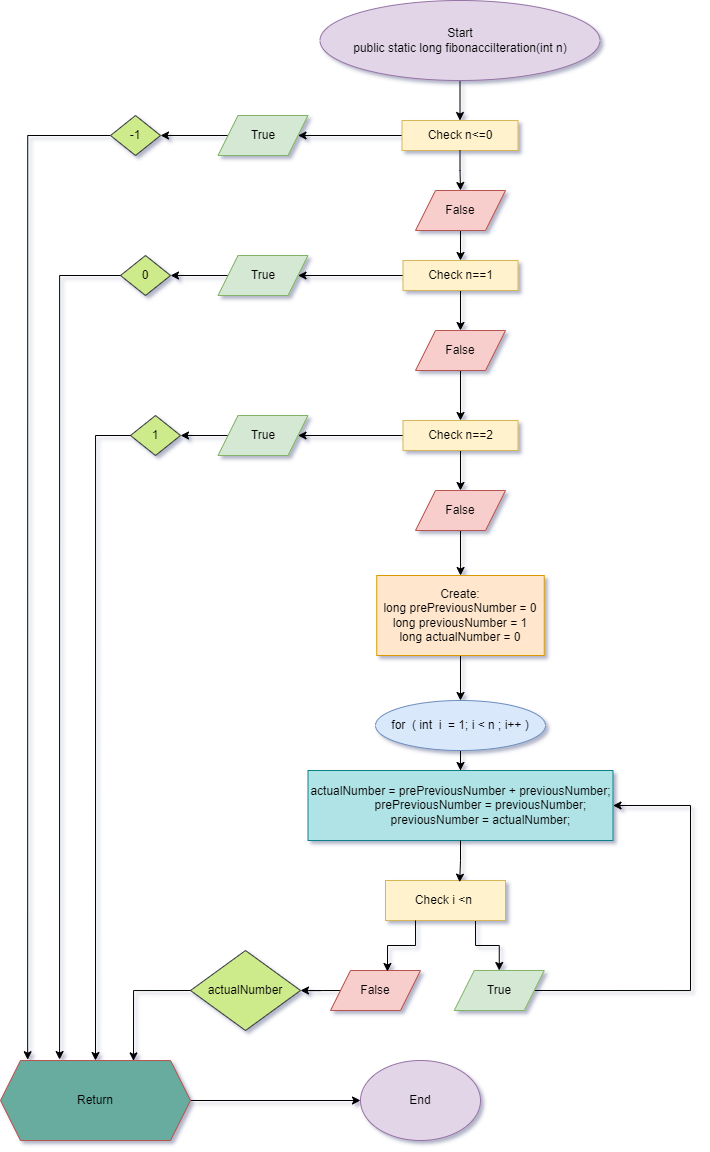

The diagram above was exported from draw.io. Its source (the exported page's mxGraphModel, read from the mxfile embedded in the PNG):
<mxGraphModel dx="1000" dy="575" grid="1" gridSize="10" guides="1" tooltips="1" connect="1" arrows="1" fold="1" page="1" pageScale="1" pageWidth="827" pageHeight="1169" background="#ffffff" math="0" shadow="1">
  <root>
    <mxCell id="0" />
    <mxCell id="1" parent="0" />
    <mxCell id="-1I06xyXRvriQOWK29L5-6" style="edgeStyle=orthogonalEdgeStyle;rounded=0;orthogonalLoop=1;jettySize=auto;html=1;exitX=0.5;exitY=1;exitDx=0;exitDy=0;entryX=0.5;entryY=0;entryDx=0;entryDy=0;" parent="1" source="-1I06xyXRvriQOWK29L5-1" target="-1I06xyXRvriQOWK29L5-3" edge="1">
      <mxGeometry relative="1" as="geometry">
        <Array as="points">
          <mxPoint x="470" y="90" />
          <mxPoint x="470" y="110" />
        </Array>
      </mxGeometry>
    </mxCell>
    <mxCell id="-1I06xyXRvriQOWK29L5-1" value="Start&lt;br&gt;public static long fibonacciIteration(int n)" style="ellipse;whiteSpace=wrap;html=1;fillColor=#e1d5e7;strokeColor=#9673a6;" parent="1" vertex="1">
      <mxGeometry x="329.5" y="10" width="280" height="80" as="geometry" />
    </mxCell>
    <mxCell id="-1I06xyXRvriQOWK29L5-51" style="edgeStyle=orthogonalEdgeStyle;rounded=0;orthogonalLoop=1;jettySize=auto;html=1;exitX=0;exitY=0.5;exitDx=0;exitDy=0;entryX=1;entryY=0.5;entryDx=0;entryDy=0;" parent="1" source="-1I06xyXRvriQOWK29L5-3" target="-1I06xyXRvriQOWK29L5-7" edge="1">
      <mxGeometry relative="1" as="geometry" />
    </mxCell>
    <mxCell id="-1I06xyXRvriQOWK29L5-3" value="Check n&amp;lt;=0" style="rounded=0;whiteSpace=wrap;html=1;fillColor=#fff2cc;strokeColor=#d6b656;" parent="1" vertex="1">
      <mxGeometry x="411.5" y="130" width="116" height="30" as="geometry" />
    </mxCell>
    <mxCell id="-1I06xyXRvriQOWK29L5-59" style="edgeStyle=orthogonalEdgeStyle;rounded=0;orthogonalLoop=1;jettySize=auto;html=1;exitX=0;exitY=0.5;exitDx=0;exitDy=0;entryX=1;entryY=0.5;entryDx=0;entryDy=0;" parent="1" source="-1I06xyXRvriQOWK29L5-7" target="-1I06xyXRvriQOWK29L5-55" edge="1">
      <mxGeometry relative="1" as="geometry" />
    </mxCell>
    <mxCell id="-1I06xyXRvriQOWK29L5-7" value="True" style="shape=parallelogram;perimeter=parallelogramPerimeter;whiteSpace=wrap;html=1;fixedSize=1;fillColor=#d5e8d4;strokeColor=#82b366;" parent="1" vertex="1">
      <mxGeometry x="227.5" y="125" width="90" height="40" as="geometry" />
    </mxCell>
    <mxCell id="-1I06xyXRvriQOWK29L5-21" style="edgeStyle=orthogonalEdgeStyle;rounded=0;orthogonalLoop=1;jettySize=auto;html=1;exitX=0.5;exitY=1;exitDx=0;exitDy=0;entryX=0.5;entryY=0;entryDx=0;entryDy=0;" parent="1" source="-1I06xyXRvriQOWK29L5-8" target="-1I06xyXRvriQOWK29L5-17" edge="1">
      <mxGeometry relative="1" as="geometry" />
    </mxCell>
    <mxCell id="-1I06xyXRvriQOWK29L5-8" value="False" style="shape=parallelogram;perimeter=parallelogramPerimeter;whiteSpace=wrap;html=1;fixedSize=1;rotation=0;size=20;fillColor=#f8cecc;strokeColor=#b85450;" parent="1" vertex="1">
      <mxGeometry x="425" y="200" width="90" height="40" as="geometry" />
    </mxCell>
    <mxCell id="-1I06xyXRvriQOWK29L5-47" style="edgeStyle=orthogonalEdgeStyle;rounded=0;orthogonalLoop=1;jettySize=auto;html=1;exitX=0.5;exitY=1;exitDx=0;exitDy=0;entryX=0.5;entryY=0;entryDx=0;entryDy=0;" parent="1" source="-1I06xyXRvriQOWK29L5-17" target="-1I06xyXRvriQOWK29L5-19" edge="1">
      <mxGeometry relative="1" as="geometry" />
    </mxCell>
    <mxCell id="-1I06xyXRvriQOWK29L5-54" style="edgeStyle=orthogonalEdgeStyle;rounded=0;orthogonalLoop=1;jettySize=auto;html=1;exitX=0;exitY=0.5;exitDx=0;exitDy=0;entryX=1;entryY=0.5;entryDx=0;entryDy=0;" parent="1" source="-1I06xyXRvriQOWK29L5-17" target="-1I06xyXRvriQOWK29L5-45" edge="1">
      <mxGeometry relative="1" as="geometry" />
    </mxCell>
    <mxCell id="-1I06xyXRvriQOWK29L5-17" value="Check n==1" style="rounded=0;whiteSpace=wrap;html=1;fillColor=#fff2cc;strokeColor=#d6b656;" parent="1" vertex="1">
      <mxGeometry x="412.5" y="270" width="115" height="30" as="geometry" />
    </mxCell>
    <mxCell id="-1I06xyXRvriQOWK29L5-50" style="edgeStyle=orthogonalEdgeStyle;rounded=0;orthogonalLoop=1;jettySize=auto;html=1;exitX=0.5;exitY=1;exitDx=0;exitDy=0;" parent="1" source="-1I06xyXRvriQOWK29L5-18" target="-1I06xyXRvriQOWK29L5-20" edge="1">
      <mxGeometry relative="1" as="geometry" />
    </mxCell>
    <mxCell id="-1I06xyXRvriQOWK29L5-53" style="edgeStyle=orthogonalEdgeStyle;rounded=0;orthogonalLoop=1;jettySize=auto;html=1;exitX=0;exitY=0.5;exitDx=0;exitDy=0;entryX=1;entryY=0.5;entryDx=0;entryDy=0;" parent="1" source="-1I06xyXRvriQOWK29L5-18" target="-1I06xyXRvriQOWK29L5-44" edge="1">
      <mxGeometry relative="1" as="geometry" />
    </mxCell>
    <mxCell id="-1I06xyXRvriQOWK29L5-18" value="Check n==2" style="rounded=0;whiteSpace=wrap;html=1;fillColor=#fff2cc;strokeColor=#d6b656;" parent="1" vertex="1">
      <mxGeometry x="412.5" y="430" width="115" height="30" as="geometry" />
    </mxCell>
    <mxCell id="-1I06xyXRvriQOWK29L5-48" style="edgeStyle=orthogonalEdgeStyle;rounded=0;orthogonalLoop=1;jettySize=auto;html=1;exitX=0.5;exitY=1;exitDx=0;exitDy=0;" parent="1" source="-1I06xyXRvriQOWK29L5-19" target="-1I06xyXRvriQOWK29L5-18" edge="1">
      <mxGeometry relative="1" as="geometry" />
    </mxCell>
    <mxCell id="-1I06xyXRvriQOWK29L5-19" value="False" style="shape=parallelogram;perimeter=parallelogramPerimeter;whiteSpace=wrap;html=1;fixedSize=1;rotation=0;size=20;fillColor=#f8cecc;strokeColor=#b85450;" parent="1" vertex="1">
      <mxGeometry x="425" y="340" width="90" height="40" as="geometry" />
    </mxCell>
    <mxCell id="-1I06xyXRvriQOWK29L5-26" style="edgeStyle=orthogonalEdgeStyle;rounded=0;orthogonalLoop=1;jettySize=auto;html=1;exitX=0.5;exitY=1;exitDx=0;exitDy=0;" parent="1" source="-1I06xyXRvriQOWK29L5-20" target="-1I06xyXRvriQOWK29L5-25" edge="1">
      <mxGeometry relative="1" as="geometry" />
    </mxCell>
    <mxCell id="-1I06xyXRvriQOWK29L5-20" value="False" style="shape=parallelogram;perimeter=parallelogramPerimeter;whiteSpace=wrap;html=1;fixedSize=1;rotation=0;size=20;fillColor=#f8cecc;strokeColor=#b85450;" parent="1" vertex="1">
      <mxGeometry x="425" y="500" width="90" height="40" as="geometry" />
    </mxCell>
    <mxCell id="-1I06xyXRvriQOWK29L5-69" style="edgeStyle=orthogonalEdgeStyle;rounded=0;orthogonalLoop=1;jettySize=auto;html=1;exitX=0.5;exitY=1;exitDx=0;exitDy=0;" parent="1" source="-1I06xyXRvriQOWK29L5-25" target="-1I06xyXRvriQOWK29L5-27" edge="1">
      <mxGeometry relative="1" as="geometry" />
    </mxCell>
    <mxCell id="-1I06xyXRvriQOWK29L5-25" value="Create:&lt;br&gt;long prePreviousNumber = 0&lt;br&gt;long previousNumber = 1&lt;br&gt;long actualNumber = 0" style="rounded=0;whiteSpace=wrap;html=1;fillColor=#ffe6cc;strokeColor=#d79b00;" parent="1" vertex="1">
      <mxGeometry x="386.25" y="585" width="167.5" height="80" as="geometry" />
    </mxCell>
    <mxCell id="-1I06xyXRvriQOWK29L5-30" style="edgeStyle=orthogonalEdgeStyle;rounded=0;orthogonalLoop=1;jettySize=auto;html=1;exitX=0.5;exitY=1;exitDx=0;exitDy=0;" parent="1" source="-1I06xyXRvriQOWK29L5-27" target="-1I06xyXRvriQOWK29L5-29" edge="1">
      <mxGeometry relative="1" as="geometry" />
    </mxCell>
    <mxCell id="-1I06xyXRvriQOWK29L5-27" value="for&amp;nbsp; ( int&amp;nbsp; i&amp;nbsp; = 1; i &amp;lt; n ; i++ )" style="ellipse;whiteSpace=wrap;html=1;fillColor=#dae8fc;strokeColor=#6c8ebf;" parent="1" vertex="1">
      <mxGeometry x="385" y="710" width="170" height="50" as="geometry" />
    </mxCell>
    <mxCell id="-1I06xyXRvriQOWK29L5-29" value="&lt;div&gt;actualNumber = prePreviousNumber + previousNumber;&lt;/div&gt;&lt;div&gt;&amp;nbsp; &amp;nbsp; &amp;nbsp; &amp;nbsp; &amp;nbsp; &amp;nbsp; prePreviousNumber = previousNumber;&lt;/div&gt;&lt;div&gt;&amp;nbsp; &amp;nbsp; &amp;nbsp; &amp;nbsp; &amp;nbsp; &amp;nbsp; previousNumber = actualNumber;&lt;/div&gt;" style="rounded=0;whiteSpace=wrap;html=1;fillColor=#b0e3e6;strokeColor=#0e8088;" parent="1" vertex="1">
      <mxGeometry x="317.5" y="780" width="305" height="70" as="geometry" />
    </mxCell>
    <mxCell id="-1I06xyXRvriQOWK29L5-34" style="edgeStyle=orthogonalEdgeStyle;rounded=0;orthogonalLoop=1;jettySize=auto;html=1;exitX=0.75;exitY=1;exitDx=0;exitDy=0;entryX=0.5;entryY=0;entryDx=0;entryDy=0;" parent="1" source="-1I06xyXRvriQOWK29L5-31" target="-1I06xyXRvriQOWK29L5-32" edge="1">
      <mxGeometry relative="1" as="geometry" />
    </mxCell>
    <mxCell id="-1I06xyXRvriQOWK29L5-31" value="Check i &amp;lt;n&amp;nbsp;" style="rounded=0;whiteSpace=wrap;html=1;fillColor=#fff2cc;strokeColor=#d6b656;rotation=0;" parent="1" vertex="1">
      <mxGeometry x="395" y="890" width="120" height="40" as="geometry" />
    </mxCell>
    <mxCell id="-1I06xyXRvriQOWK29L5-71" style="edgeStyle=orthogonalEdgeStyle;rounded=0;orthogonalLoop=1;jettySize=auto;html=1;exitX=1;exitY=0.5;exitDx=0;exitDy=0;entryX=1;entryY=0.5;entryDx=0;entryDy=0;" parent="1" source="-1I06xyXRvriQOWK29L5-32" target="-1I06xyXRvriQOWK29L5-29" edge="1">
      <mxGeometry relative="1" as="geometry">
        <Array as="points">
          <mxPoint x="700" y="1000" />
          <mxPoint x="700" y="815" />
        </Array>
      </mxGeometry>
    </mxCell>
    <mxCell id="-1I06xyXRvriQOWK29L5-32" value="True" style="shape=parallelogram;perimeter=parallelogramPerimeter;whiteSpace=wrap;html=1;fixedSize=1;fillColor=#d5e8d4;strokeColor=#82b366;" parent="1" vertex="1">
      <mxGeometry x="463.75" y="980" width="90" height="40" as="geometry" />
    </mxCell>
    <mxCell id="-1I06xyXRvriQOWK29L5-41" style="edgeStyle=orthogonalEdgeStyle;rounded=0;orthogonalLoop=1;jettySize=auto;html=1;exitX=0;exitY=0.5;exitDx=0;exitDy=0;entryX=1;entryY=0.5;entryDx=0;entryDy=0;" parent="1" source="-1I06xyXRvriQOWK29L5-33" target="-1I06xyXRvriQOWK29L5-40" edge="1">
      <mxGeometry relative="1" as="geometry" />
    </mxCell>
    <mxCell id="-1I06xyXRvriQOWK29L5-33" value="False" style="shape=parallelogram;perimeter=parallelogramPerimeter;whiteSpace=wrap;html=1;fixedSize=1;rotation=0;size=20;fillColor=#f8cecc;strokeColor=#b85450;" parent="1" vertex="1">
      <mxGeometry x="340" y="980" width="90" height="40" as="geometry" />
    </mxCell>
    <mxCell id="-1I06xyXRvriQOWK29L5-35" style="edgeStyle=orthogonalEdgeStyle;rounded=0;orthogonalLoop=1;jettySize=auto;html=1;exitX=0.25;exitY=1;exitDx=0;exitDy=0;entryX=0.633;entryY=0.025;entryDx=0;entryDy=0;entryPerimeter=0;" parent="1" source="-1I06xyXRvriQOWK29L5-31" target="-1I06xyXRvriQOWK29L5-33" edge="1">
      <mxGeometry relative="1" as="geometry" />
    </mxCell>
    <mxCell id="-1I06xyXRvriQOWK29L5-40" value="actualNumber" style="rhombus;whiteSpace=wrap;html=1;fillColor=#cdeb8b;strokeColor=#36393d;" parent="1" vertex="1">
      <mxGeometry x="200" y="960" width="110" height="80" as="geometry" />
    </mxCell>
    <mxCell id="-1I06xyXRvriQOWK29L5-63" style="edgeStyle=orthogonalEdgeStyle;rounded=0;orthogonalLoop=1;jettySize=auto;html=1;exitX=0;exitY=0.5;exitDx=0;exitDy=0;entryX=1;entryY=0.5;entryDx=0;entryDy=0;" parent="1" source="-1I06xyXRvriQOWK29L5-44" target="-1I06xyXRvriQOWK29L5-58" edge="1">
      <mxGeometry relative="1" as="geometry" />
    </mxCell>
    <mxCell id="-1I06xyXRvriQOWK29L5-44" value="True" style="shape=parallelogram;perimeter=parallelogramPerimeter;whiteSpace=wrap;html=1;fixedSize=1;fillColor=#d5e8d4;strokeColor=#82b366;" parent="1" vertex="1">
      <mxGeometry x="227.5" y="425" width="90" height="40" as="geometry" />
    </mxCell>
    <mxCell id="-1I06xyXRvriQOWK29L5-62" style="edgeStyle=orthogonalEdgeStyle;rounded=0;orthogonalLoop=1;jettySize=auto;html=1;exitX=0;exitY=0.5;exitDx=0;exitDy=0;entryX=1;entryY=0.5;entryDx=0;entryDy=0;" parent="1" source="-1I06xyXRvriQOWK29L5-45" target="-1I06xyXRvriQOWK29L5-57" edge="1">
      <mxGeometry relative="1" as="geometry" />
    </mxCell>
    <mxCell id="-1I06xyXRvriQOWK29L5-45" value="True" style="shape=parallelogram;perimeter=parallelogramPerimeter;whiteSpace=wrap;html=1;fixedSize=1;fillColor=#d5e8d4;strokeColor=#82b366;" parent="1" vertex="1">
      <mxGeometry x="227.5" y="265" width="90" height="40" as="geometry" />
    </mxCell>
    <mxCell id="-1I06xyXRvriQOWK29L5-81" style="edgeStyle=orthogonalEdgeStyle;rounded=0;orthogonalLoop=1;jettySize=auto;html=1;exitX=0;exitY=0.5;exitDx=0;exitDy=0;entryX=0.143;entryY=-0.01;entryDx=0;entryDy=0;entryPerimeter=0;" parent="1" source="-1I06xyXRvriQOWK29L5-55" target="-1I06xyXRvriQOWK29L5-80" edge="1">
      <mxGeometry relative="1" as="geometry" />
    </mxCell>
    <mxCell id="-1I06xyXRvriQOWK29L5-55" value="-1" style="rhombus;whiteSpace=wrap;html=1;fillColor=#cdeb8b;strokeColor=#36393d;" parent="1" vertex="1">
      <mxGeometry x="120" y="125" width="50" height="40" as="geometry" />
    </mxCell>
    <mxCell id="-1I06xyXRvriQOWK29L5-57" value="0" style="rhombus;whiteSpace=wrap;html=1;fillColor=#cdeb8b;strokeColor=#36393d;" parent="1" vertex="1">
      <mxGeometry x="130" y="265" width="50" height="40" as="geometry" />
    </mxCell>
    <mxCell id="-1I06xyXRvriQOWK29L5-58" value="1" style="rhombus;whiteSpace=wrap;html=1;fillColor=#cdeb8b;strokeColor=#36393d;" parent="1" vertex="1">
      <mxGeometry x="140" y="425" width="50" height="40" as="geometry" />
    </mxCell>
    <mxCell id="-1I06xyXRvriQOWK29L5-70" style="edgeStyle=orthogonalEdgeStyle;rounded=0;orthogonalLoop=1;jettySize=auto;html=1;exitX=0.5;exitY=1;exitDx=0;exitDy=0;entryX=0.618;entryY=0.042;entryDx=0;entryDy=0;entryPerimeter=0;" parent="1" source="-1I06xyXRvriQOWK29L5-29" target="-1I06xyXRvriQOWK29L5-31" edge="1">
      <mxGeometry relative="1" as="geometry" />
    </mxCell>
    <mxCell id="-1I06xyXRvriQOWK29L5-83" style="edgeStyle=orthogonalEdgeStyle;rounded=0;orthogonalLoop=1;jettySize=auto;html=1;exitX=1;exitY=0.5;exitDx=0;exitDy=0;entryX=0;entryY=0.5;entryDx=0;entryDy=0;" parent="1" source="-1I06xyXRvriQOWK29L5-80" target="-1I06xyXRvriQOWK29L5-82" edge="1">
      <mxGeometry relative="1" as="geometry" />
    </mxCell>
    <mxCell id="-1I06xyXRvriQOWK29L5-80" value="Return" style="shape=hexagon;perimeter=hexagonPerimeter2;whiteSpace=wrap;html=1;fixedSize=1;fillColor=#67AB9F;strokeColor=#b85450;" parent="1" vertex="1">
      <mxGeometry x="10" y="1070" width="190" height="80" as="geometry" />
    </mxCell>
    <mxCell id="-1I06xyXRvriQOWK29L5-82" value="End" style="ellipse;whiteSpace=wrap;html=1;fillColor=#e1d5e7;strokeColor=#9673a6;" parent="1" vertex="1">
      <mxGeometry x="370" y="1070" width="120" height="80" as="geometry" />
    </mxCell>
    <mxCell id="-1I06xyXRvriQOWK29L5-84" style="edgeStyle=orthogonalEdgeStyle;rounded=0;orthogonalLoop=1;jettySize=auto;html=1;exitX=0.5;exitY=1;exitDx=0;exitDy=0;entryX=0.5;entryY=0;entryDx=0;entryDy=0;" parent="1" source="-1I06xyXRvriQOWK29L5-3" target="-1I06xyXRvriQOWK29L5-8" edge="1">
      <mxGeometry relative="1" as="geometry" />
    </mxCell>
    <mxCell id="1n8xV6TE9LqHbHEwZXhT-1" style="edgeStyle=orthogonalEdgeStyle;rounded=0;orthogonalLoop=1;jettySize=auto;html=1;exitX=0;exitY=0.5;exitDx=0;exitDy=0;entryX=0.311;entryY=-0.012;entryDx=0;entryDy=0;entryPerimeter=0;" edge="1" parent="1" source="-1I06xyXRvriQOWK29L5-57" target="-1I06xyXRvriQOWK29L5-80">
      <mxGeometry relative="1" as="geometry">
        <mxPoint x="77" y="1157" as="targetPoint" />
      </mxGeometry>
    </mxCell>
    <mxCell id="1n8xV6TE9LqHbHEwZXhT-2" style="edgeStyle=orthogonalEdgeStyle;rounded=0;orthogonalLoop=1;jettySize=auto;html=1;exitX=0;exitY=0.5;exitDx=0;exitDy=0;entryX=0.5;entryY=0;entryDx=0;entryDy=0;" edge="1" parent="1" source="-1I06xyXRvriQOWK29L5-58" target="-1I06xyXRvriQOWK29L5-80">
      <mxGeometry relative="1" as="geometry" />
    </mxCell>
    <mxCell id="1n8xV6TE9LqHbHEwZXhT-3" style="edgeStyle=orthogonalEdgeStyle;rounded=0;orthogonalLoop=1;jettySize=auto;html=1;exitX=0;exitY=0.5;exitDx=0;exitDy=0;entryX=0.7;entryY=0.005;entryDx=0;entryDy=0;entryPerimeter=0;" edge="1" parent="1" source="-1I06xyXRvriQOWK29L5-40" target="-1I06xyXRvriQOWK29L5-80">
      <mxGeometry relative="1" as="geometry" />
    </mxCell>
  </root>
</mxGraphModel>